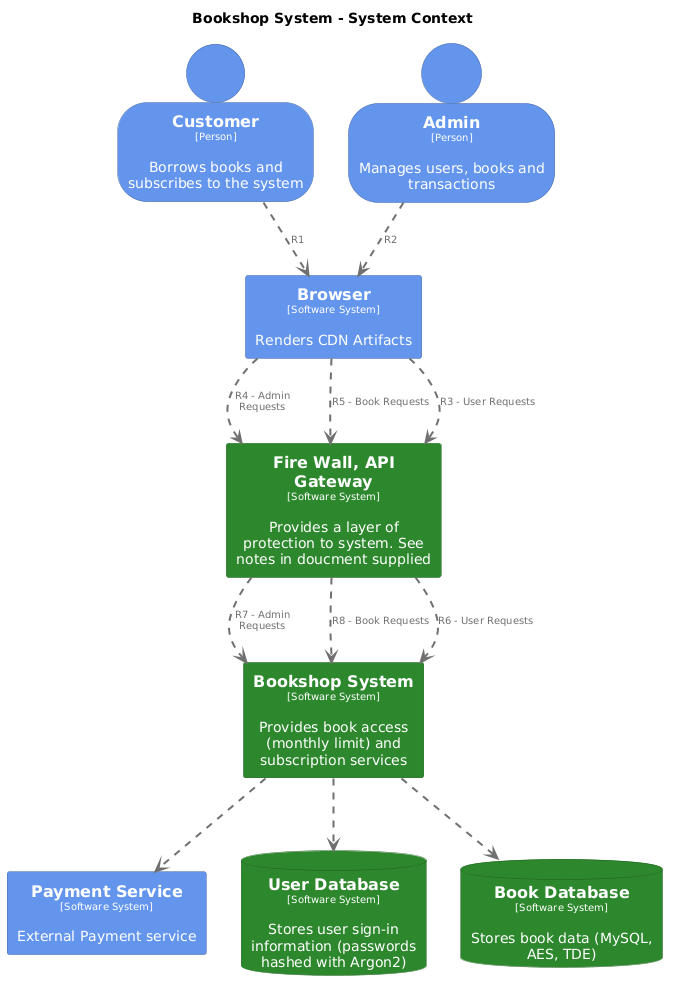

The diagram above was rendered by PlantUML. Its source (embedded in the PNG):
@startuml
set separator none
title Bookshop System - System Context

top to bottom direction

skinparam {
  arrowFontSize 10
  defaultTextAlignment center
  wrapWidth 200
  maxMessageSize 100
}

hide stereotype

skinparam person<<Admin>> {
  BackgroundColor #6495ed
  FontColor #ffffff
  BorderColor #4668a5
  shadowing false
}
skinparam database<<BookDatabase>> {
  BackgroundColor #2d882d
  FontColor #ffffff
  BorderColor #1f5f1f
  shadowing false
}
skinparam rectangle<<BookshopSystem>> {
  BackgroundColor #2d882d
  FontColor #ffffff
  BorderColor #1f5f1f
  shadowing false
}
skinparam rectangle<<Browser>> {
  BackgroundColor #6495ed
  FontColor #ffffff
  BorderColor #4668a5
  shadowing false
}
skinparam person<<Customer>> {
  BackgroundColor #6495ed
  FontColor #ffffff
  BorderColor #4668a5
  shadowing false
}
skinparam rectangle<<FireWallAPIGateway>> {
  BackgroundColor #2d882d
  FontColor #ffffff
  BorderColor #1f5f1f
  shadowing false
}
skinparam rectangle<<PaymentService>> {
  BackgroundColor #6495ed
  FontColor #ffffff
  BorderColor #4668a5
  shadowing false
}
skinparam database<<UserDatabase>> {
  BackgroundColor #2d882d
  FontColor #ffffff
  BorderColor #1f5f1f
  shadowing false
}

person "==Customer\n<size:10>[Person]</size>\n\nBorrows books and subscribes to the system" <<Customer>> as Customer
person "==Admin\n<size:10>[Person]</size>\n\nManages users, books and transactions" <<Admin>> as Admin
rectangle "==Payment Service\n<size:10>[Software System]</size>\n\nExternal Payment service" <<PaymentService>> as PaymentService
database "==User Database\n<size:10>[Software System]</size>\n\nStores user sign-in information (passwords hashed with Argon2)" <<UserDatabase>> as UserDatabase
database "==Book Database\n<size:10>[Software System]</size>\n\nStores book data (MySQL, AES, TDE)" <<BookDatabase>> as BookDatabase
rectangle "==Fire Wall, API Gateway\n<size:10>[Software System]</size>\n\nProvides a layer of protection to system. See notes in doucment supplied" <<FireWallAPIGateway>> as FireWallAPIGateway
rectangle "==Browser\n<size:10>[Software System]</size>\n\nRenders CDN Artifacts" <<Browser>> as Browser
rectangle "==Bookshop System\n<size:10>[Software System]</size>\n\nProvides book access (monthly limit) and subscription services" <<BookshopSystem>> as BookshopSystem

Admin .[#707070,thickness=2].> Browser : "<color:#707070>R2"
Customer .[#707070,thickness=2].> Browser : "<color:#707070>R1"
Browser .[#707070,thickness=2].> FireWallAPIGateway : "<color:#707070>R4 - Admin Requests"
Browser .[#707070,thickness=2].> FireWallAPIGateway : "<color:#707070>R5 - Book Requests"
Browser .[#707070,thickness=2].> FireWallAPIGateway : "<color:#707070>R3 - User Requests"
FireWallAPIGateway .[#707070,thickness=2].> BookshopSystem : "<color:#707070>R7 - Admin Requests"
FireWallAPIGateway .[#707070,thickness=2].> BookshopSystem : "<color:#707070>R8 - Book Requests"
FireWallAPIGateway .[#707070,thickness=2].> BookshopSystem : "<color:#707070>R6 - User Requests"
BookshopSystem .[#707070,thickness=2].> PaymentService : "<color:#707070>"
BookshopSystem .[#707070,thickness=2].> UserDatabase : "<color:#707070>"
BookshopSystem .[#707070,thickness=2].> BookDatabase : "<color:#707070>"
@enduml